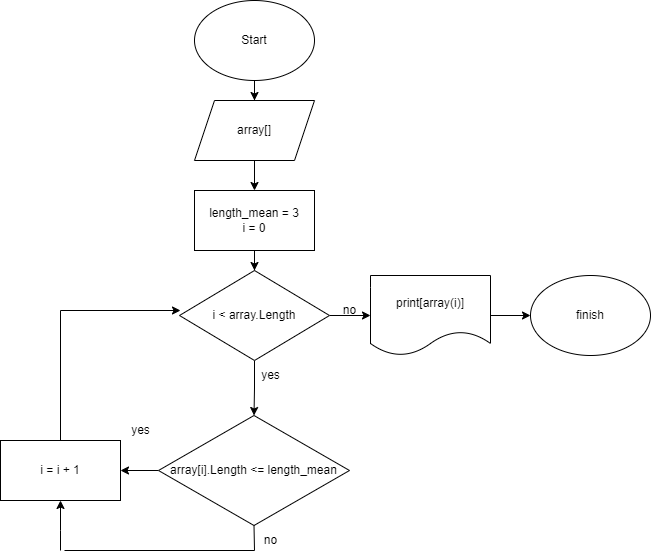

The diagram above was exported from draw.io. Its source (the exported page's mxGraphModel, read from the mxfile embedded in the PNG):
<mxGraphModel dx="1038" dy="489" grid="1" gridSize="10" guides="1" tooltips="1" connect="1" arrows="1" fold="1" page="1" pageScale="1" pageWidth="827" pageHeight="1169" math="0" shadow="0">
  <root>
    <mxCell id="0" />
    <mxCell id="1" parent="0" />
    <mxCell id="EztD23XlA56oArLnIWnO-3" value="" style="edgeStyle=orthogonalEdgeStyle;rounded=0;orthogonalLoop=1;jettySize=auto;html=1;" edge="1" parent="1" source="EztD23XlA56oArLnIWnO-1" target="EztD23XlA56oArLnIWnO-2">
      <mxGeometry relative="1" as="geometry" />
    </mxCell>
    <mxCell id="EztD23XlA56oArLnIWnO-1" value="Start" style="ellipse;whiteSpace=wrap;html=1;" vertex="1" parent="1">
      <mxGeometry x="354" y="10" width="120" height="80" as="geometry" />
    </mxCell>
    <mxCell id="EztD23XlA56oArLnIWnO-5" value="" style="edgeStyle=orthogonalEdgeStyle;rounded=0;orthogonalLoop=1;jettySize=auto;html=1;" edge="1" parent="1" source="EztD23XlA56oArLnIWnO-2" target="EztD23XlA56oArLnIWnO-4">
      <mxGeometry relative="1" as="geometry" />
    </mxCell>
    <mxCell id="EztD23XlA56oArLnIWnO-2" value="array[]" style="shape=parallelogram;perimeter=parallelogramPerimeter;whiteSpace=wrap;html=1;fixedSize=1;" vertex="1" parent="1">
      <mxGeometry x="354" y="110" width="120" height="60" as="geometry" />
    </mxCell>
    <mxCell id="EztD23XlA56oArLnIWnO-7" value="" style="edgeStyle=orthogonalEdgeStyle;rounded=0;orthogonalLoop=1;jettySize=auto;html=1;" edge="1" parent="1" source="EztD23XlA56oArLnIWnO-4" target="EztD23XlA56oArLnIWnO-6">
      <mxGeometry relative="1" as="geometry" />
    </mxCell>
    <mxCell id="EztD23XlA56oArLnIWnO-4" value="length_mean = 3&lt;br&gt;i = 0" style="rounded=0;whiteSpace=wrap;html=1;" vertex="1" parent="1">
      <mxGeometry x="354" y="200" width="120" height="60" as="geometry" />
    </mxCell>
    <mxCell id="EztD23XlA56oArLnIWnO-9" value="" style="edgeStyle=orthogonalEdgeStyle;rounded=0;orthogonalLoop=1;jettySize=auto;html=1;" edge="1" parent="1" source="EztD23XlA56oArLnIWnO-6" target="EztD23XlA56oArLnIWnO-8">
      <mxGeometry relative="1" as="geometry" />
    </mxCell>
    <mxCell id="EztD23XlA56oArLnIWnO-18" value="" style="edgeStyle=orthogonalEdgeStyle;rounded=0;orthogonalLoop=1;jettySize=auto;html=1;" edge="1" parent="1" source="EztD23XlA56oArLnIWnO-6" target="EztD23XlA56oArLnIWnO-17">
      <mxGeometry relative="1" as="geometry" />
    </mxCell>
    <mxCell id="EztD23XlA56oArLnIWnO-6" value="i &amp;lt; array.Length" style="rhombus;whiteSpace=wrap;html=1;" vertex="1" parent="1">
      <mxGeometry x="339" y="280" width="150" height="90" as="geometry" />
    </mxCell>
    <mxCell id="EztD23XlA56oArLnIWnO-12" value="" style="edgeStyle=orthogonalEdgeStyle;rounded=0;orthogonalLoop=1;jettySize=auto;html=1;" edge="1" parent="1" source="EztD23XlA56oArLnIWnO-8" target="EztD23XlA56oArLnIWnO-11">
      <mxGeometry relative="1" as="geometry" />
    </mxCell>
    <mxCell id="EztD23XlA56oArLnIWnO-8" value="array[i].Length &amp;lt;= length_mean" style="rhombus;whiteSpace=wrap;html=1;" vertex="1" parent="1">
      <mxGeometry x="318" y="425" width="191" height="110" as="geometry" />
    </mxCell>
    <mxCell id="EztD23XlA56oArLnIWnO-10" value="yes" style="text;html=1;align=center;verticalAlign=middle;resizable=0;points=[];autosize=1;strokeColor=none;fillColor=none;" vertex="1" parent="1">
      <mxGeometry x="410" y="370" width="40" height="30" as="geometry" />
    </mxCell>
    <mxCell id="EztD23XlA56oArLnIWnO-11" value="i = i + 1" style="rounded=0;whiteSpace=wrap;html=1;" vertex="1" parent="1">
      <mxGeometry x="160" y="450" width="120" height="60" as="geometry" />
    </mxCell>
    <mxCell id="EztD23XlA56oArLnIWnO-13" value="yes" style="text;html=1;align=center;verticalAlign=middle;resizable=0;points=[];autosize=1;strokeColor=none;fillColor=none;" vertex="1" parent="1">
      <mxGeometry x="280" y="425" width="40" height="30" as="geometry" />
    </mxCell>
    <mxCell id="EztD23XlA56oArLnIWnO-15" value="" style="endArrow=none;html=1;rounded=0;exitX=0.5;exitY=0;exitDx=0;exitDy=0;" edge="1" parent="1" source="EztD23XlA56oArLnIWnO-11">
      <mxGeometry width="50" height="50" relative="1" as="geometry">
        <mxPoint x="220" y="420" as="sourcePoint" />
        <mxPoint x="220" y="320" as="targetPoint" />
      </mxGeometry>
    </mxCell>
    <mxCell id="EztD23XlA56oArLnIWnO-16" value="" style="endArrow=classic;html=1;rounded=0;" edge="1" parent="1">
      <mxGeometry width="50" height="50" relative="1" as="geometry">
        <mxPoint x="220" y="320" as="sourcePoint" />
        <mxPoint x="340" y="320" as="targetPoint" />
        <Array as="points" />
      </mxGeometry>
    </mxCell>
    <mxCell id="EztD23XlA56oArLnIWnO-22" value="" style="edgeStyle=orthogonalEdgeStyle;rounded=0;orthogonalLoop=1;jettySize=auto;html=1;" edge="1" parent="1" source="EztD23XlA56oArLnIWnO-17" target="EztD23XlA56oArLnIWnO-21">
      <mxGeometry relative="1" as="geometry" />
    </mxCell>
    <mxCell id="EztD23XlA56oArLnIWnO-17" value="print[array(i)]" style="shape=document;whiteSpace=wrap;html=1;boundedLbl=1;" vertex="1" parent="1">
      <mxGeometry x="530" y="285" width="120" height="80" as="geometry" />
    </mxCell>
    <mxCell id="EztD23XlA56oArLnIWnO-21" value="finish" style="ellipse;whiteSpace=wrap;html=1;" vertex="1" parent="1">
      <mxGeometry x="690" y="285" width="120" height="80" as="geometry" />
    </mxCell>
    <mxCell id="EztD23XlA56oArLnIWnO-23" value="no" style="text;html=1;align=center;verticalAlign=middle;resizable=0;points=[];autosize=1;strokeColor=none;fillColor=none;" vertex="1" parent="1">
      <mxGeometry x="489" y="305" width="40" height="30" as="geometry" />
    </mxCell>
    <mxCell id="EztD23XlA56oArLnIWnO-28" value="" style="endArrow=none;html=1;rounded=0;entryX=0.5;entryY=1;entryDx=0;entryDy=0;" edge="1" parent="1" target="EztD23XlA56oArLnIWnO-8">
      <mxGeometry width="50" height="50" relative="1" as="geometry">
        <mxPoint x="414" y="560" as="sourcePoint" />
        <mxPoint x="440" y="420" as="targetPoint" />
      </mxGeometry>
    </mxCell>
    <mxCell id="EztD23XlA56oArLnIWnO-29" value="" style="endArrow=none;html=1;rounded=0;" edge="1" parent="1">
      <mxGeometry width="50" height="50" relative="1" as="geometry">
        <mxPoint x="224" y="560" as="sourcePoint" />
        <mxPoint x="414" y="560" as="targetPoint" />
      </mxGeometry>
    </mxCell>
    <mxCell id="EztD23XlA56oArLnIWnO-30" value="" style="endArrow=classic;html=1;rounded=0;entryX=0.5;entryY=1;entryDx=0;entryDy=0;" edge="1" parent="1" target="EztD23XlA56oArLnIWnO-11">
      <mxGeometry width="50" height="50" relative="1" as="geometry">
        <mxPoint x="220" y="560" as="sourcePoint" />
        <mxPoint x="220" y="520" as="targetPoint" />
        <Array as="points">
          <mxPoint x="220" y="540" />
        </Array>
      </mxGeometry>
    </mxCell>
    <mxCell id="EztD23XlA56oArLnIWnO-31" value="no" style="text;html=1;align=center;verticalAlign=middle;resizable=0;points=[];autosize=1;strokeColor=none;fillColor=none;" vertex="1" parent="1">
      <mxGeometry x="410" y="535" width="40" height="30" as="geometry" />
    </mxCell>
  </root>
</mxGraphModel>